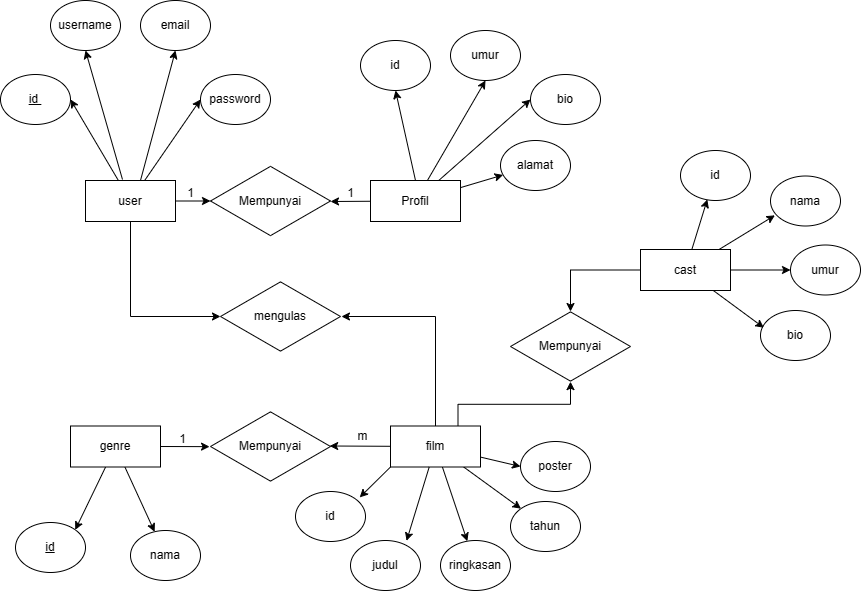

The diagram above was exported from draw.io. Its source (the exported page's mxGraphModel, read from the mxfile embedded in the PNG):
<mxGraphModel dx="880" dy="522" grid="1" gridSize="10" guides="1" tooltips="1" connect="1" arrows="1" fold="1" page="1" pageScale="1" pageWidth="1100" pageHeight="850" background="none" math="0" shadow="0">
  <root>
    <mxCell id="0" />
    <mxCell id="1" parent="0" />
    <mxCell id="E-dFDEdAAMjFOuXM6xXf-29" style="edgeStyle=none;rounded=0;orthogonalLoop=1;jettySize=auto;html=1;entryX=1;entryY=0.5;entryDx=0;entryDy=0;" edge="1" parent="1" source="E-dFDEdAAMjFOuXM6xXf-24" target="E-dFDEdAAMjFOuXM6xXf-25">
      <mxGeometry relative="1" as="geometry" />
    </mxCell>
    <mxCell id="E-dFDEdAAMjFOuXM6xXf-30" style="edgeStyle=none;rounded=0;orthogonalLoop=1;jettySize=auto;html=1;exitX=0.411;exitY=-0.024;exitDx=0;exitDy=0;entryX=0.5;entryY=1;entryDx=0;entryDy=0;exitPerimeter=0;" edge="1" parent="1" source="E-dFDEdAAMjFOuXM6xXf-24" target="E-dFDEdAAMjFOuXM6xXf-26">
      <mxGeometry relative="1" as="geometry" />
    </mxCell>
    <mxCell id="E-dFDEdAAMjFOuXM6xXf-31" style="edgeStyle=none;rounded=0;orthogonalLoop=1;jettySize=auto;html=1;exitX=0.611;exitY=0;exitDx=0;exitDy=0;entryX=0.5;entryY=1;entryDx=0;entryDy=0;exitPerimeter=0;" edge="1" parent="1" source="E-dFDEdAAMjFOuXM6xXf-24" target="E-dFDEdAAMjFOuXM6xXf-27">
      <mxGeometry relative="1" as="geometry" />
    </mxCell>
    <mxCell id="E-dFDEdAAMjFOuXM6xXf-32" style="edgeStyle=none;rounded=0;orthogonalLoop=1;jettySize=auto;html=1;entryX=0;entryY=0.5;entryDx=0;entryDy=0;" edge="1" parent="1" source="E-dFDEdAAMjFOuXM6xXf-24" target="E-dFDEdAAMjFOuXM6xXf-28">
      <mxGeometry relative="1" as="geometry" />
    </mxCell>
    <mxCell id="E-dFDEdAAMjFOuXM6xXf-46" style="edgeStyle=none;rounded=0;orthogonalLoop=1;jettySize=auto;html=1;" edge="1" parent="1" source="E-dFDEdAAMjFOuXM6xXf-24">
      <mxGeometry relative="1" as="geometry">
        <mxPoint x="230" y="230.5" as="targetPoint" />
      </mxGeometry>
    </mxCell>
    <mxCell id="E-dFDEdAAMjFOuXM6xXf-24" value="user" style="rounded=0;whiteSpace=wrap;html=1;" vertex="1" parent="1">
      <mxGeometry x="105" y="210" width="90" height="41" as="geometry" />
    </mxCell>
    <mxCell id="E-dFDEdAAMjFOuXM6xXf-25" value="&lt;u&gt;id&amp;nbsp;&lt;/u&gt;" style="ellipse;whiteSpace=wrap;html=1;" vertex="1" parent="1">
      <mxGeometry x="20" y="104" width="70" height="50" as="geometry" />
    </mxCell>
    <mxCell id="E-dFDEdAAMjFOuXM6xXf-26" value="username" style="ellipse;whiteSpace=wrap;html=1;" vertex="1" parent="1">
      <mxGeometry x="70" y="30" width="70" height="50" as="geometry" />
    </mxCell>
    <mxCell id="E-dFDEdAAMjFOuXM6xXf-27" value="email" style="ellipse;whiteSpace=wrap;html=1;" vertex="1" parent="1">
      <mxGeometry x="160" y="30" width="70" height="50" as="geometry" />
    </mxCell>
    <mxCell id="E-dFDEdAAMjFOuXM6xXf-28" value="password" style="ellipse;whiteSpace=wrap;html=1;" vertex="1" parent="1">
      <mxGeometry x="220" y="104" width="70" height="50" as="geometry" />
    </mxCell>
    <mxCell id="E-dFDEdAAMjFOuXM6xXf-39" style="edgeStyle=none;rounded=0;orthogonalLoop=1;jettySize=auto;html=1;exitX=0.5;exitY=0;exitDx=0;exitDy=0;entryX=0.5;entryY=1;entryDx=0;entryDy=0;" edge="1" parent="1" source="E-dFDEdAAMjFOuXM6xXf-33" target="E-dFDEdAAMjFOuXM6xXf-34">
      <mxGeometry relative="1" as="geometry" />
    </mxCell>
    <mxCell id="E-dFDEdAAMjFOuXM6xXf-40" style="edgeStyle=none;rounded=0;orthogonalLoop=1;jettySize=auto;html=1;entryX=0.5;entryY=1;entryDx=0;entryDy=0;" edge="1" parent="1" source="E-dFDEdAAMjFOuXM6xXf-33" target="E-dFDEdAAMjFOuXM6xXf-35">
      <mxGeometry relative="1" as="geometry" />
    </mxCell>
    <mxCell id="E-dFDEdAAMjFOuXM6xXf-41" style="edgeStyle=none;rounded=0;orthogonalLoop=1;jettySize=auto;html=1;entryX=0;entryY=0.5;entryDx=0;entryDy=0;" edge="1" parent="1" source="E-dFDEdAAMjFOuXM6xXf-33" target="E-dFDEdAAMjFOuXM6xXf-36">
      <mxGeometry relative="1" as="geometry" />
    </mxCell>
    <mxCell id="E-dFDEdAAMjFOuXM6xXf-42" style="edgeStyle=none;rounded=0;orthogonalLoop=1;jettySize=auto;html=1;" edge="1" parent="1" source="E-dFDEdAAMjFOuXM6xXf-33" target="E-dFDEdAAMjFOuXM6xXf-37">
      <mxGeometry relative="1" as="geometry" />
    </mxCell>
    <mxCell id="E-dFDEdAAMjFOuXM6xXf-33" value="Profil" style="rounded=0;whiteSpace=wrap;html=1;" vertex="1" parent="1">
      <mxGeometry x="390" y="210" width="90" height="41" as="geometry" />
    </mxCell>
    <mxCell id="E-dFDEdAAMjFOuXM6xXf-34" value="id" style="ellipse;whiteSpace=wrap;html=1;" vertex="1" parent="1">
      <mxGeometry x="380" y="70" width="70" height="50" as="geometry" />
    </mxCell>
    <mxCell id="E-dFDEdAAMjFOuXM6xXf-35" value="umur" style="ellipse;whiteSpace=wrap;html=1;" vertex="1" parent="1">
      <mxGeometry x="470" y="60" width="70" height="50" as="geometry" />
    </mxCell>
    <mxCell id="E-dFDEdAAMjFOuXM6xXf-36" value="bio" style="ellipse;whiteSpace=wrap;html=1;" vertex="1" parent="1">
      <mxGeometry x="550" y="104" width="70" height="50" as="geometry" />
    </mxCell>
    <mxCell id="E-dFDEdAAMjFOuXM6xXf-37" value="alamat" style="ellipse;whiteSpace=wrap;html=1;" vertex="1" parent="1">
      <mxGeometry x="520" y="170" width="70" height="50" as="geometry" />
    </mxCell>
    <mxCell id="E-dFDEdAAMjFOuXM6xXf-43" value="Mempunyai" style="html=1;whiteSpace=wrap;aspect=fixed;shape=isoRectangle;" vertex="1" parent="1">
      <mxGeometry x="230" y="194.5" width="120" height="72" as="geometry" />
    </mxCell>
    <mxCell id="E-dFDEdAAMjFOuXM6xXf-45" style="edgeStyle=none;rounded=0;orthogonalLoop=1;jettySize=auto;html=1;" edge="1" parent="1" source="E-dFDEdAAMjFOuXM6xXf-33">
      <mxGeometry relative="1" as="geometry">
        <mxPoint x="350" y="231" as="targetPoint" />
      </mxGeometry>
    </mxCell>
    <mxCell id="E-dFDEdAAMjFOuXM6xXf-47" value="1" style="text;html=1;align=center;verticalAlign=middle;resizable=0;points=[];autosize=1;strokeColor=none;fillColor=none;" vertex="1" parent="1">
      <mxGeometry x="355" y="208" width="30" height="30" as="geometry" />
    </mxCell>
    <mxCell id="E-dFDEdAAMjFOuXM6xXf-48" value="1" style="text;html=1;align=center;verticalAlign=middle;resizable=0;points=[];autosize=1;strokeColor=none;fillColor=none;" vertex="1" parent="1">
      <mxGeometry x="195" y="208" width="30" height="30" as="geometry" />
    </mxCell>
    <mxCell id="E-dFDEdAAMjFOuXM6xXf-64" style="edgeStyle=none;rounded=0;orthogonalLoop=1;jettySize=auto;html=1;entryX=1;entryY=0;entryDx=0;entryDy=0;" edge="1" parent="1" source="E-dFDEdAAMjFOuXM6xXf-49" target="E-dFDEdAAMjFOuXM6xXf-50">
      <mxGeometry relative="1" as="geometry" />
    </mxCell>
    <mxCell id="E-dFDEdAAMjFOuXM6xXf-65" style="edgeStyle=none;rounded=0;orthogonalLoop=1;jettySize=auto;html=1;" edge="1" parent="1" source="E-dFDEdAAMjFOuXM6xXf-49" target="E-dFDEdAAMjFOuXM6xXf-51">
      <mxGeometry relative="1" as="geometry" />
    </mxCell>
    <mxCell id="E-dFDEdAAMjFOuXM6xXf-49" value="genre" style="rounded=0;whiteSpace=wrap;html=1;" vertex="1" parent="1">
      <mxGeometry x="90" y="455.5" width="90" height="41" as="geometry" />
    </mxCell>
    <mxCell id="E-dFDEdAAMjFOuXM6xXf-50" value="&lt;u&gt;id&lt;/u&gt;" style="ellipse;whiteSpace=wrap;html=1;" vertex="1" parent="1">
      <mxGeometry x="35" y="552" width="70" height="50" as="geometry" />
    </mxCell>
    <mxCell id="E-dFDEdAAMjFOuXM6xXf-51" value="nama" style="ellipse;whiteSpace=wrap;html=1;" vertex="1" parent="1">
      <mxGeometry x="150" y="560" width="70" height="50" as="geometry" />
    </mxCell>
    <mxCell id="E-dFDEdAAMjFOuXM6xXf-61" style="edgeStyle=none;rounded=0;orthogonalLoop=1;jettySize=auto;html=1;" edge="1" parent="1" source="E-dFDEdAAMjFOuXM6xXf-52" target="E-dFDEdAAMjFOuXM6xXf-55">
      <mxGeometry relative="1" as="geometry" />
    </mxCell>
    <mxCell id="E-dFDEdAAMjFOuXM6xXf-62" style="edgeStyle=none;rounded=0;orthogonalLoop=1;jettySize=auto;html=1;" edge="1" parent="1" source="E-dFDEdAAMjFOuXM6xXf-52" target="E-dFDEdAAMjFOuXM6xXf-56">
      <mxGeometry relative="1" as="geometry" />
    </mxCell>
    <mxCell id="E-dFDEdAAMjFOuXM6xXf-63" style="edgeStyle=none;rounded=0;orthogonalLoop=1;jettySize=auto;html=1;entryX=0;entryY=0.5;entryDx=0;entryDy=0;" edge="1" parent="1" source="E-dFDEdAAMjFOuXM6xXf-52" target="E-dFDEdAAMjFOuXM6xXf-57">
      <mxGeometry relative="1" as="geometry" />
    </mxCell>
    <mxCell id="E-dFDEdAAMjFOuXM6xXf-52" value="film" style="rounded=0;whiteSpace=wrap;html=1;" vertex="1" parent="1">
      <mxGeometry x="410" y="455.5" width="90" height="41" as="geometry" />
    </mxCell>
    <mxCell id="E-dFDEdAAMjFOuXM6xXf-53" value="id" style="ellipse;whiteSpace=wrap;html=1;" vertex="1" parent="1">
      <mxGeometry x="315" y="521" width="70" height="50" as="geometry" />
    </mxCell>
    <mxCell id="E-dFDEdAAMjFOuXM6xXf-54" value="judul" style="ellipse;whiteSpace=wrap;html=1;" vertex="1" parent="1">
      <mxGeometry x="370" y="570" width="70" height="50" as="geometry" />
    </mxCell>
    <mxCell id="E-dFDEdAAMjFOuXM6xXf-55" value="ringkasan" style="ellipse;whiteSpace=wrap;html=1;" vertex="1" parent="1">
      <mxGeometry x="460" y="570" width="70" height="50" as="geometry" />
    </mxCell>
    <mxCell id="E-dFDEdAAMjFOuXM6xXf-56" value="tahun" style="ellipse;whiteSpace=wrap;html=1;" vertex="1" parent="1">
      <mxGeometry x="530" y="531" width="70" height="50" as="geometry" />
    </mxCell>
    <mxCell id="E-dFDEdAAMjFOuXM6xXf-57" value="poster" style="ellipse;whiteSpace=wrap;html=1;" vertex="1" parent="1">
      <mxGeometry x="540" y="471" width="70" height="50" as="geometry" />
    </mxCell>
    <mxCell id="E-dFDEdAAMjFOuXM6xXf-58" value="Mempunyai" style="html=1;whiteSpace=wrap;aspect=fixed;shape=isoRectangle;" vertex="1" parent="1">
      <mxGeometry x="230" y="440" width="120" height="72" as="geometry" />
    </mxCell>
    <mxCell id="E-dFDEdAAMjFOuXM6xXf-59" style="edgeStyle=none;rounded=0;orthogonalLoop=1;jettySize=auto;html=1;exitX=0;exitY=1;exitDx=0;exitDy=0;entryX=0.917;entryY=0.118;entryDx=0;entryDy=0;entryPerimeter=0;" edge="1" parent="1" source="E-dFDEdAAMjFOuXM6xXf-52" target="E-dFDEdAAMjFOuXM6xXf-53">
      <mxGeometry relative="1" as="geometry" />
    </mxCell>
    <mxCell id="E-dFDEdAAMjFOuXM6xXf-60" style="edgeStyle=none;rounded=0;orthogonalLoop=1;jettySize=auto;html=1;entryX=0.801;entryY=0.007;entryDx=0;entryDy=0;entryPerimeter=0;" edge="1" parent="1" source="E-dFDEdAAMjFOuXM6xXf-52" target="E-dFDEdAAMjFOuXM6xXf-54">
      <mxGeometry relative="1" as="geometry" />
    </mxCell>
    <mxCell id="E-dFDEdAAMjFOuXM6xXf-66" style="edgeStyle=none;rounded=0;orthogonalLoop=1;jettySize=auto;html=1;exitX=1;exitY=0.5;exitDx=0;exitDy=0;entryX=-0.008;entryY=0.502;entryDx=0;entryDy=0;entryPerimeter=0;" edge="1" parent="1" source="E-dFDEdAAMjFOuXM6xXf-49" target="E-dFDEdAAMjFOuXM6xXf-58">
      <mxGeometry relative="1" as="geometry" />
    </mxCell>
    <mxCell id="E-dFDEdAAMjFOuXM6xXf-67" value="" style="edgeStyle=none;rounded=0;orthogonalLoop=1;jettySize=auto;html=1;entryX=0.993;entryY=0.493;entryDx=0;entryDy=0;entryPerimeter=0;" edge="1" parent="1" source="E-dFDEdAAMjFOuXM6xXf-52" target="E-dFDEdAAMjFOuXM6xXf-58">
      <mxGeometry relative="1" as="geometry" />
    </mxCell>
    <mxCell id="E-dFDEdAAMjFOuXM6xXf-68" value="1" style="text;html=1;align=center;verticalAlign=middle;resizable=0;points=[];autosize=1;strokeColor=none;fillColor=none;" vertex="1" parent="1">
      <mxGeometry x="187" y="454" width="30" height="30" as="geometry" />
    </mxCell>
    <mxCell id="E-dFDEdAAMjFOuXM6xXf-72" value="m" style="text;html=1;align=center;verticalAlign=middle;resizable=0;points=[];autosize=1;strokeColor=none;fillColor=none;" vertex="1" parent="1">
      <mxGeometry x="367" y="451" width="30" height="30" as="geometry" />
    </mxCell>
    <mxCell id="E-dFDEdAAMjFOuXM6xXf-73" value="mengulas" style="html=1;whiteSpace=wrap;aspect=fixed;shape=isoRectangle;" vertex="1" parent="1">
      <mxGeometry x="240" y="310" width="120" height="72" as="geometry" />
    </mxCell>
    <mxCell id="E-dFDEdAAMjFOuXM6xXf-74" style="edgeStyle=orthogonalEdgeStyle;rounded=0;orthogonalLoop=1;jettySize=auto;html=1;exitX=0.5;exitY=1;exitDx=0;exitDy=0;" edge="1" parent="1" source="E-dFDEdAAMjFOuXM6xXf-24">
      <mxGeometry relative="1" as="geometry">
        <mxPoint x="240" y="346" as="targetPoint" />
        <Array as="points">
          <mxPoint x="150" y="346" />
          <mxPoint x="240" y="346" />
        </Array>
      </mxGeometry>
    </mxCell>
    <mxCell id="E-dFDEdAAMjFOuXM6xXf-76" style="edgeStyle=orthogonalEdgeStyle;rounded=0;orthogonalLoop=1;jettySize=auto;html=1;entryX=1.008;entryY=0.5;entryDx=0;entryDy=0;entryPerimeter=0;exitX=0.5;exitY=0;exitDx=0;exitDy=0;" edge="1" parent="1" source="E-dFDEdAAMjFOuXM6xXf-52" target="E-dFDEdAAMjFOuXM6xXf-73">
      <mxGeometry relative="1" as="geometry">
        <mxPoint x="470" y="480" as="sourcePoint" />
        <mxPoint x="372.64" y="345.712" as="targetPoint" />
        <Array as="points">
          <mxPoint x="455" y="346" />
        </Array>
      </mxGeometry>
    </mxCell>
    <mxCell id="E-dFDEdAAMjFOuXM6xXf-84" style="edgeStyle=none;rounded=0;orthogonalLoop=1;jettySize=auto;html=1;entryX=0;entryY=0.5;entryDx=0;entryDy=0;" edge="1" parent="1" source="E-dFDEdAAMjFOuXM6xXf-77" target="E-dFDEdAAMjFOuXM6xXf-80">
      <mxGeometry relative="1" as="geometry" />
    </mxCell>
    <mxCell id="E-dFDEdAAMjFOuXM6xXf-77" value="cast" style="rounded=0;whiteSpace=wrap;html=1;" vertex="1" parent="1">
      <mxGeometry x="660" y="279" width="90" height="41" as="geometry" />
    </mxCell>
    <mxCell id="E-dFDEdAAMjFOuXM6xXf-78" value="id" style="ellipse;whiteSpace=wrap;html=1;" vertex="1" parent="1">
      <mxGeometry x="700" y="180" width="70" height="50" as="geometry" />
    </mxCell>
    <mxCell id="E-dFDEdAAMjFOuXM6xXf-79" value="nama" style="ellipse;whiteSpace=wrap;html=1;" vertex="1" parent="1">
      <mxGeometry x="790" y="205.5" width="70" height="50" as="geometry" />
    </mxCell>
    <mxCell id="E-dFDEdAAMjFOuXM6xXf-80" value="umur" style="ellipse;whiteSpace=wrap;html=1;" vertex="1" parent="1">
      <mxGeometry x="810" y="274.5" width="70" height="50" as="geometry" />
    </mxCell>
    <mxCell id="E-dFDEdAAMjFOuXM6xXf-81" value="bio" style="ellipse;whiteSpace=wrap;html=1;" vertex="1" parent="1">
      <mxGeometry x="780" y="340" width="70" height="50" as="geometry" />
    </mxCell>
    <mxCell id="E-dFDEdAAMjFOuXM6xXf-82" style="edgeStyle=none;rounded=0;orthogonalLoop=1;jettySize=auto;html=1;entryX=0.383;entryY=0.979;entryDx=0;entryDy=0;entryPerimeter=0;" edge="1" parent="1" source="E-dFDEdAAMjFOuXM6xXf-77" target="E-dFDEdAAMjFOuXM6xXf-78">
      <mxGeometry relative="1" as="geometry" />
    </mxCell>
    <mxCell id="E-dFDEdAAMjFOuXM6xXf-83" style="edgeStyle=none;rounded=0;orthogonalLoop=1;jettySize=auto;html=1;entryX=0.063;entryY=0.787;entryDx=0;entryDy=0;entryPerimeter=0;" edge="1" parent="1" source="E-dFDEdAAMjFOuXM6xXf-77" target="E-dFDEdAAMjFOuXM6xXf-79">
      <mxGeometry relative="1" as="geometry" />
    </mxCell>
    <mxCell id="E-dFDEdAAMjFOuXM6xXf-85" style="edgeStyle=none;rounded=0;orthogonalLoop=1;jettySize=auto;html=1;entryX=0.048;entryY=0.345;entryDx=0;entryDy=0;entryPerimeter=0;" edge="1" parent="1" source="E-dFDEdAAMjFOuXM6xXf-77" target="E-dFDEdAAMjFOuXM6xXf-81">
      <mxGeometry relative="1" as="geometry" />
    </mxCell>
    <mxCell id="E-dFDEdAAMjFOuXM6xXf-86" value="Mempunyai" style="html=1;whiteSpace=wrap;aspect=fixed;shape=isoRectangle;" vertex="1" parent="1">
      <mxGeometry x="530" y="340" width="120" height="72" as="geometry" />
    </mxCell>
    <mxCell id="E-dFDEdAAMjFOuXM6xXf-87" style="edgeStyle=orthogonalEdgeStyle;rounded=0;orthogonalLoop=1;jettySize=auto;html=1;entryX=0.5;entryY=0.014;entryDx=0;entryDy=0;entryPerimeter=0;" edge="1" parent="1" source="E-dFDEdAAMjFOuXM6xXf-77" target="E-dFDEdAAMjFOuXM6xXf-86">
      <mxGeometry relative="1" as="geometry" />
    </mxCell>
    <mxCell id="E-dFDEdAAMjFOuXM6xXf-88" style="edgeStyle=orthogonalEdgeStyle;rounded=0;orthogonalLoop=1;jettySize=auto;html=1;exitX=0.75;exitY=0;exitDx=0;exitDy=0;entryX=0.5;entryY=0.988;entryDx=0;entryDy=0;entryPerimeter=0;" edge="1" parent="1" source="E-dFDEdAAMjFOuXM6xXf-52" target="E-dFDEdAAMjFOuXM6xXf-86">
      <mxGeometry relative="1" as="geometry" />
    </mxCell>
  </root>
</mxGraphModel>